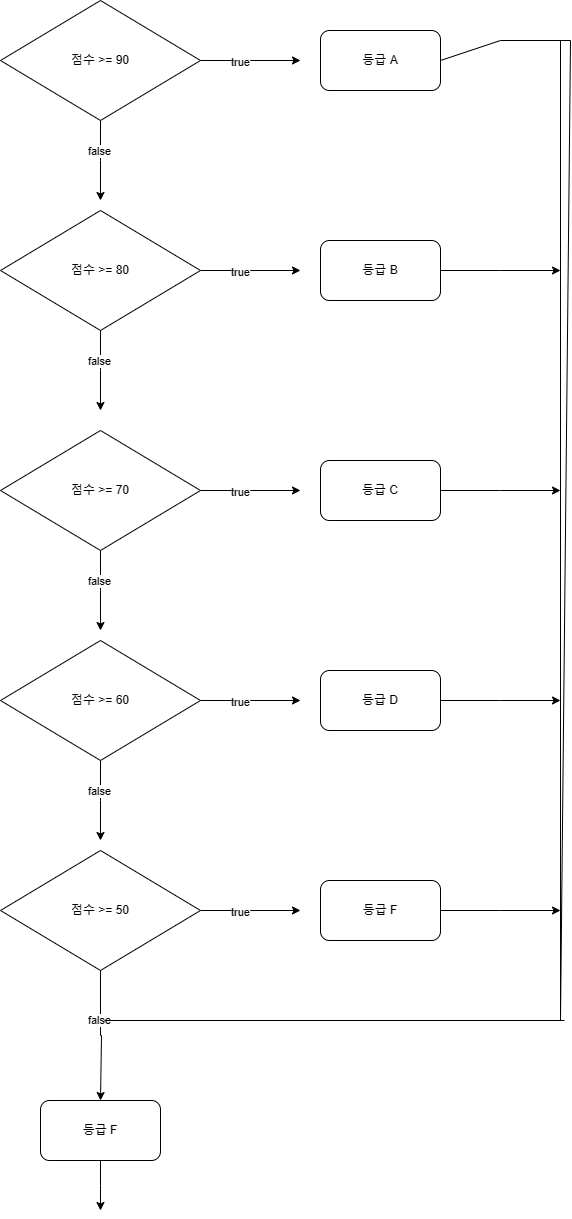

The diagram above was exported from draw.io. Its source (the exported page's mxGraphModel, read from the mxfile embedded in the PNG):
<mxGraphModel dx="692" dy="657" grid="1" gridSize="10" guides="1" tooltips="1" connect="1" arrows="1" fold="1" page="1" pageScale="1" pageWidth="827" pageHeight="1169" math="0" shadow="0">
  <root>
    <mxCell id="0" />
    <mxCell id="1" parent="0" />
    <mxCell id="W4U2naJesKDn_H5Lc67x-2" style="edgeStyle=orthogonalEdgeStyle;rounded=0;orthogonalLoop=1;jettySize=auto;html=1;exitX=0.5;exitY=1;exitDx=0;exitDy=0;" edge="1" parent="1" source="W4U2naJesKDn_H5Lc67x-1">
      <mxGeometry relative="1" as="geometry">
        <mxPoint x="180" y="320" as="targetPoint" />
      </mxGeometry>
    </mxCell>
    <mxCell id="W4U2naJesKDn_H5Lc67x-3" value="false" style="edgeLabel;html=1;align=center;verticalAlign=middle;resizable=0;points=[];" vertex="1" connectable="0" parent="W4U2naJesKDn_H5Lc67x-2">
      <mxGeometry x="-0.2547" y="-2" relative="1" as="geometry">
        <mxPoint as="offset" />
      </mxGeometry>
    </mxCell>
    <mxCell id="W4U2naJesKDn_H5Lc67x-4" style="edgeStyle=orthogonalEdgeStyle;rounded=0;orthogonalLoop=1;jettySize=auto;html=1;exitX=1;exitY=0.5;exitDx=0;exitDy=0;" edge="1" parent="1" source="W4U2naJesKDn_H5Lc67x-1">
      <mxGeometry relative="1" as="geometry">
        <mxPoint x="380" y="180" as="targetPoint" />
      </mxGeometry>
    </mxCell>
    <mxCell id="W4U2naJesKDn_H5Lc67x-5" value="true" style="edgeLabel;html=1;align=center;verticalAlign=middle;resizable=0;points=[];" vertex="1" connectable="0" parent="W4U2naJesKDn_H5Lc67x-4">
      <mxGeometry x="-0.2239" y="-1" relative="1" as="geometry">
        <mxPoint as="offset" />
      </mxGeometry>
    </mxCell>
    <mxCell id="W4U2naJesKDn_H5Lc67x-1" value="점수 &amp;gt;= 90" style="rhombus;whiteSpace=wrap;html=1;" vertex="1" parent="1">
      <mxGeometry x="80" y="120" width="200" height="120" as="geometry" />
    </mxCell>
    <mxCell id="W4U2naJesKDn_H5Lc67x-6" value="등급 A" style="rounded=1;whiteSpace=wrap;html=1;" vertex="1" parent="1">
      <mxGeometry x="400" y="150" width="120" height="60" as="geometry" />
    </mxCell>
    <mxCell id="W4U2naJesKDn_H5Lc67x-7" style="edgeStyle=orthogonalEdgeStyle;rounded=0;orthogonalLoop=1;jettySize=auto;html=1;exitX=0.5;exitY=1;exitDx=0;exitDy=0;" edge="1" parent="1" source="W4U2naJesKDn_H5Lc67x-11">
      <mxGeometry relative="1" as="geometry">
        <mxPoint x="180" y="530" as="targetPoint" />
      </mxGeometry>
    </mxCell>
    <mxCell id="W4U2naJesKDn_H5Lc67x-8" value="false" style="edgeLabel;html=1;align=center;verticalAlign=middle;resizable=0;points=[];" vertex="1" connectable="0" parent="W4U2naJesKDn_H5Lc67x-7">
      <mxGeometry x="-0.2547" y="-2" relative="1" as="geometry">
        <mxPoint as="offset" />
      </mxGeometry>
    </mxCell>
    <mxCell id="W4U2naJesKDn_H5Lc67x-9" style="edgeStyle=orthogonalEdgeStyle;rounded=0;orthogonalLoop=1;jettySize=auto;html=1;exitX=1;exitY=0.5;exitDx=0;exitDy=0;" edge="1" parent="1" source="W4U2naJesKDn_H5Lc67x-11">
      <mxGeometry relative="1" as="geometry">
        <mxPoint x="380" y="390" as="targetPoint" />
      </mxGeometry>
    </mxCell>
    <mxCell id="W4U2naJesKDn_H5Lc67x-10" value="true" style="edgeLabel;html=1;align=center;verticalAlign=middle;resizable=0;points=[];" vertex="1" connectable="0" parent="W4U2naJesKDn_H5Lc67x-9">
      <mxGeometry x="-0.2239" y="-1" relative="1" as="geometry">
        <mxPoint as="offset" />
      </mxGeometry>
    </mxCell>
    <mxCell id="W4U2naJesKDn_H5Lc67x-11" value="점수 &amp;gt;= 80" style="rhombus;whiteSpace=wrap;html=1;" vertex="1" parent="1">
      <mxGeometry x="80" y="330" width="200" height="120" as="geometry" />
    </mxCell>
    <mxCell id="W4U2naJesKDn_H5Lc67x-36" style="edgeStyle=orthogonalEdgeStyle;rounded=0;orthogonalLoop=1;jettySize=auto;html=1;exitX=1;exitY=0.5;exitDx=0;exitDy=0;" edge="1" parent="1" source="W4U2naJesKDn_H5Lc67x-12">
      <mxGeometry relative="1" as="geometry">
        <mxPoint x="640" y="390" as="targetPoint" />
      </mxGeometry>
    </mxCell>
    <mxCell id="W4U2naJesKDn_H5Lc67x-12" value="등급 B" style="rounded=1;whiteSpace=wrap;html=1;" vertex="1" parent="1">
      <mxGeometry x="400" y="360" width="120" height="60" as="geometry" />
    </mxCell>
    <mxCell id="W4U2naJesKDn_H5Lc67x-13" style="edgeStyle=orthogonalEdgeStyle;rounded=0;orthogonalLoop=1;jettySize=auto;html=1;exitX=0.5;exitY=1;exitDx=0;exitDy=0;" edge="1" parent="1" source="W4U2naJesKDn_H5Lc67x-17">
      <mxGeometry relative="1" as="geometry">
        <mxPoint x="180" y="750" as="targetPoint" />
      </mxGeometry>
    </mxCell>
    <mxCell id="W4U2naJesKDn_H5Lc67x-14" value="false" style="edgeLabel;html=1;align=center;verticalAlign=middle;resizable=0;points=[];" vertex="1" connectable="0" parent="W4U2naJesKDn_H5Lc67x-13">
      <mxGeometry x="-0.2547" y="-2" relative="1" as="geometry">
        <mxPoint as="offset" />
      </mxGeometry>
    </mxCell>
    <mxCell id="W4U2naJesKDn_H5Lc67x-15" style="edgeStyle=orthogonalEdgeStyle;rounded=0;orthogonalLoop=1;jettySize=auto;html=1;exitX=1;exitY=0.5;exitDx=0;exitDy=0;" edge="1" parent="1" source="W4U2naJesKDn_H5Lc67x-17">
      <mxGeometry relative="1" as="geometry">
        <mxPoint x="380" y="610" as="targetPoint" />
      </mxGeometry>
    </mxCell>
    <mxCell id="W4U2naJesKDn_H5Lc67x-16" value="true" style="edgeLabel;html=1;align=center;verticalAlign=middle;resizable=0;points=[];" vertex="1" connectable="0" parent="W4U2naJesKDn_H5Lc67x-15">
      <mxGeometry x="-0.2239" y="-1" relative="1" as="geometry">
        <mxPoint as="offset" />
      </mxGeometry>
    </mxCell>
    <mxCell id="W4U2naJesKDn_H5Lc67x-17" value="점수 &amp;gt;= 70" style="rhombus;whiteSpace=wrap;html=1;" vertex="1" parent="1">
      <mxGeometry x="80" y="550" width="200" height="120" as="geometry" />
    </mxCell>
    <mxCell id="W4U2naJesKDn_H5Lc67x-37" style="edgeStyle=orthogonalEdgeStyle;rounded=0;orthogonalLoop=1;jettySize=auto;html=1;exitX=1;exitY=0.5;exitDx=0;exitDy=0;" edge="1" parent="1" source="W4U2naJesKDn_H5Lc67x-18">
      <mxGeometry relative="1" as="geometry">
        <mxPoint x="640" y="610" as="targetPoint" />
      </mxGeometry>
    </mxCell>
    <mxCell id="W4U2naJesKDn_H5Lc67x-18" value="등급 C" style="rounded=1;whiteSpace=wrap;html=1;" vertex="1" parent="1">
      <mxGeometry x="400" y="580" width="120" height="60" as="geometry" />
    </mxCell>
    <mxCell id="W4U2naJesKDn_H5Lc67x-19" style="edgeStyle=orthogonalEdgeStyle;rounded=0;orthogonalLoop=1;jettySize=auto;html=1;exitX=0.5;exitY=1;exitDx=0;exitDy=0;" edge="1" parent="1" source="W4U2naJesKDn_H5Lc67x-23">
      <mxGeometry relative="1" as="geometry">
        <mxPoint x="180" y="960" as="targetPoint" />
      </mxGeometry>
    </mxCell>
    <mxCell id="W4U2naJesKDn_H5Lc67x-20" value="false" style="edgeLabel;html=1;align=center;verticalAlign=middle;resizable=0;points=[];" vertex="1" connectable="0" parent="W4U2naJesKDn_H5Lc67x-19">
      <mxGeometry x="-0.2547" y="-2" relative="1" as="geometry">
        <mxPoint as="offset" />
      </mxGeometry>
    </mxCell>
    <mxCell id="W4U2naJesKDn_H5Lc67x-21" style="edgeStyle=orthogonalEdgeStyle;rounded=0;orthogonalLoop=1;jettySize=auto;html=1;exitX=1;exitY=0.5;exitDx=0;exitDy=0;" edge="1" parent="1" source="W4U2naJesKDn_H5Lc67x-23">
      <mxGeometry relative="1" as="geometry">
        <mxPoint x="380" y="820" as="targetPoint" />
      </mxGeometry>
    </mxCell>
    <mxCell id="W4U2naJesKDn_H5Lc67x-22" value="true" style="edgeLabel;html=1;align=center;verticalAlign=middle;resizable=0;points=[];" vertex="1" connectable="0" parent="W4U2naJesKDn_H5Lc67x-21">
      <mxGeometry x="-0.2239" y="-1" relative="1" as="geometry">
        <mxPoint as="offset" />
      </mxGeometry>
    </mxCell>
    <mxCell id="W4U2naJesKDn_H5Lc67x-23" value="점수 &amp;gt;= 60" style="rhombus;whiteSpace=wrap;html=1;" vertex="1" parent="1">
      <mxGeometry x="80" y="760" width="200" height="120" as="geometry" />
    </mxCell>
    <mxCell id="W4U2naJesKDn_H5Lc67x-38" style="edgeStyle=orthogonalEdgeStyle;rounded=0;orthogonalLoop=1;jettySize=auto;html=1;exitX=1;exitY=0.5;exitDx=0;exitDy=0;" edge="1" parent="1" source="W4U2naJesKDn_H5Lc67x-24">
      <mxGeometry relative="1" as="geometry">
        <mxPoint x="640" y="820" as="targetPoint" />
      </mxGeometry>
    </mxCell>
    <mxCell id="W4U2naJesKDn_H5Lc67x-24" value="등급 D" style="rounded=1;whiteSpace=wrap;html=1;" vertex="1" parent="1">
      <mxGeometry x="400" y="790" width="120" height="60" as="geometry" />
    </mxCell>
    <mxCell id="W4U2naJesKDn_H5Lc67x-25" style="edgeStyle=orthogonalEdgeStyle;rounded=0;orthogonalLoop=1;jettySize=auto;html=1;exitX=0.5;exitY=1;exitDx=0;exitDy=0;" edge="1" parent="1" source="W4U2naJesKDn_H5Lc67x-29">
      <mxGeometry relative="1" as="geometry">
        <mxPoint x="180" y="1220" as="targetPoint" />
        <Array as="points">
          <mxPoint x="180" y="1155" />
          <mxPoint x="181" y="1155" />
        </Array>
      </mxGeometry>
    </mxCell>
    <mxCell id="W4U2naJesKDn_H5Lc67x-26" value="false" style="edgeLabel;html=1;align=center;verticalAlign=middle;resizable=0;points=[];" vertex="1" connectable="0" parent="W4U2naJesKDn_H5Lc67x-25">
      <mxGeometry x="-0.2547" y="-2" relative="1" as="geometry">
        <mxPoint as="offset" />
      </mxGeometry>
    </mxCell>
    <mxCell id="W4U2naJesKDn_H5Lc67x-27" style="edgeStyle=orthogonalEdgeStyle;rounded=0;orthogonalLoop=1;jettySize=auto;html=1;exitX=1;exitY=0.5;exitDx=0;exitDy=0;" edge="1" parent="1" source="W4U2naJesKDn_H5Lc67x-29">
      <mxGeometry relative="1" as="geometry">
        <mxPoint x="380" y="1030" as="targetPoint" />
      </mxGeometry>
    </mxCell>
    <mxCell id="W4U2naJesKDn_H5Lc67x-28" value="true" style="edgeLabel;html=1;align=center;verticalAlign=middle;resizable=0;points=[];" vertex="1" connectable="0" parent="W4U2naJesKDn_H5Lc67x-27">
      <mxGeometry x="-0.2239" y="-1" relative="1" as="geometry">
        <mxPoint as="offset" />
      </mxGeometry>
    </mxCell>
    <mxCell id="W4U2naJesKDn_H5Lc67x-29" value="점수 &amp;gt;= 50" style="rhombus;whiteSpace=wrap;html=1;" vertex="1" parent="1">
      <mxGeometry x="80" y="970" width="200" height="120" as="geometry" />
    </mxCell>
    <mxCell id="W4U2naJesKDn_H5Lc67x-39" style="edgeStyle=orthogonalEdgeStyle;rounded=0;orthogonalLoop=1;jettySize=auto;html=1;exitX=1;exitY=0.5;exitDx=0;exitDy=0;" edge="1" parent="1" source="W4U2naJesKDn_H5Lc67x-30">
      <mxGeometry relative="1" as="geometry">
        <mxPoint x="640" y="1030" as="targetPoint" />
      </mxGeometry>
    </mxCell>
    <mxCell id="W4U2naJesKDn_H5Lc67x-30" value="등급 F" style="rounded=1;whiteSpace=wrap;html=1;" vertex="1" parent="1">
      <mxGeometry x="400" y="1000" width="120" height="60" as="geometry" />
    </mxCell>
    <mxCell id="W4U2naJesKDn_H5Lc67x-31" value="" style="endArrow=none;html=1;rounded=0;exitX=1;exitY=0.5;exitDx=0;exitDy=0;" edge="1" parent="1" source="W4U2naJesKDn_H5Lc67x-6">
      <mxGeometry width="50" height="50" relative="1" as="geometry">
        <mxPoint x="520" y="210" as="sourcePoint" />
        <mxPoint x="640" y="160" as="targetPoint" />
        <Array as="points">
          <mxPoint x="580" y="160" />
          <mxPoint x="650" y="160" />
          <mxPoint x="640" y="1140" />
        </Array>
      </mxGeometry>
    </mxCell>
    <mxCell id="W4U2naJesKDn_H5Lc67x-32" value="" style="endArrow=none;html=1;rounded=0;" edge="1" parent="1">
      <mxGeometry width="50" height="50" relative="1" as="geometry">
        <mxPoint x="184" y="1140" as="sourcePoint" />
        <mxPoint x="644" y="1140" as="targetPoint" />
      </mxGeometry>
    </mxCell>
    <mxCell id="W4U2naJesKDn_H5Lc67x-34" style="edgeStyle=orthogonalEdgeStyle;rounded=0;orthogonalLoop=1;jettySize=auto;html=1;exitX=0.5;exitY=1;exitDx=0;exitDy=0;" edge="1" parent="1" source="W4U2naJesKDn_H5Lc67x-33">
      <mxGeometry relative="1" as="geometry">
        <mxPoint x="180" y="1330" as="targetPoint" />
      </mxGeometry>
    </mxCell>
    <mxCell id="W4U2naJesKDn_H5Lc67x-33" value="등급 F" style="rounded=1;whiteSpace=wrap;html=1;" vertex="1" parent="1">
      <mxGeometry x="120" y="1220" width="120" height="60" as="geometry" />
    </mxCell>
  </root>
</mxGraphModel>